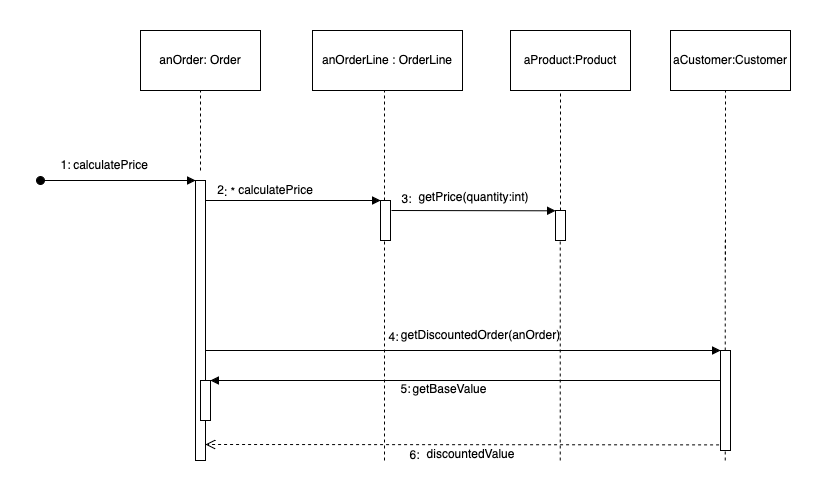

The diagram above was exported from draw.io. Its source (the exported page's mxGraphModel, read from the mxfile embedded in the PNG):
<mxGraphModel dx="833" dy="602" grid="1" gridSize="10" guides="1" tooltips="1" connect="1" arrows="1" fold="1" page="1" pageScale="1" pageWidth="850" pageHeight="1100" math="0" shadow="0">
  <root>
    <mxCell id="0" />
    <mxCell id="1" parent="0" />
    <mxCell id="GMXyIi59XPtDO1nCZtJq-1" value="&lt;div&gt;anOrder: Order&lt;/div&gt;" style="rounded=0;whiteSpace=wrap;html=1;" vertex="1" parent="1">
      <mxGeometry x="180" y="90" width="120" height="60" as="geometry" />
    </mxCell>
    <mxCell id="GMXyIi59XPtDO1nCZtJq-2" value="&lt;div&gt;anOrderLine : OrderLine&lt;/div&gt;" style="rounded=0;whiteSpace=wrap;html=1;" vertex="1" parent="1">
      <mxGeometry x="352" y="90" width="150" height="60" as="geometry" />
    </mxCell>
    <mxCell id="GMXyIi59XPtDO1nCZtJq-3" value="aProduct:Product" style="rounded=0;whiteSpace=wrap;html=1;" vertex="1" parent="1">
      <mxGeometry x="550" y="90" width="120" height="60" as="geometry" />
    </mxCell>
    <mxCell id="GMXyIi59XPtDO1nCZtJq-4" value="aCustomer:Customer" style="rounded=0;whiteSpace=wrap;html=1;" vertex="1" parent="1">
      <mxGeometry x="710" y="90" width="120" height="60" as="geometry" />
    </mxCell>
    <mxCell id="GMXyIi59XPtDO1nCZtJq-13" value="" style="html=1;points=[[0,0,0,0,5],[0,1,0,0,-5],[1,0,0,0,5],[1,1,0,0,-5]];perimeter=orthogonalPerimeter;outlineConnect=0;targetShapes=umlLifeline;portConstraint=eastwest;newEdgeStyle={&quot;curved&quot;:0,&quot;rounded&quot;:0};" vertex="1" parent="1">
      <mxGeometry x="235" y="240" width="10" height="280" as="geometry" />
    </mxCell>
    <mxCell id="YxqJEZ5IL3mQb9uidlj4-2" value="" style="endArrow=none;dashed=1;html=1;rounded=0;" edge="1" parent="1">
      <mxGeometry width="50" height="50" relative="1" as="geometry">
        <mxPoint x="240" y="230" as="sourcePoint" />
        <mxPoint x="240" y="150" as="targetPoint" />
      </mxGeometry>
    </mxCell>
    <mxCell id="YxqJEZ5IL3mQb9uidlj4-3" value="" style="html=1;points=[[0,0,0,0,5],[0,1,0,0,-5],[1,0,0,0,5],[1,1,0,0,-5]];perimeter=orthogonalPerimeter;outlineConnect=0;targetShapes=umlLifeline;portConstraint=eastwest;newEdgeStyle={&quot;curved&quot;:0,&quot;rounded&quot;:0};" vertex="1" parent="1">
      <mxGeometry x="240" y="440" width="10" height="40" as="geometry" />
    </mxCell>
    <mxCell id="YxqJEZ5IL3mQb9uidlj4-4" value="" style="html=1;points=[[0,0,0,0,5],[0,1,0,0,-5],[1,0,0,0,5],[1,1,0,0,-5]];perimeter=orthogonalPerimeter;outlineConnect=0;targetShapes=umlLifeline;portConstraint=eastwest;newEdgeStyle={&quot;curved&quot;:0,&quot;rounded&quot;:0};" vertex="1" parent="1">
      <mxGeometry x="420" y="260" width="10" height="40" as="geometry" />
    </mxCell>
    <mxCell id="YxqJEZ5IL3mQb9uidlj4-6" value="" style="endArrow=none;dashed=1;html=1;rounded=0;" edge="1" parent="1" source="YxqJEZ5IL3mQb9uidlj4-4">
      <mxGeometry width="50" height="50" relative="1" as="geometry">
        <mxPoint x="430" y="510" as="sourcePoint" />
        <mxPoint x="424" y="150" as="targetPoint" />
      </mxGeometry>
    </mxCell>
    <mxCell id="YxqJEZ5IL3mQb9uidlj4-7" value="" style="endArrow=none;dashed=1;html=1;rounded=0;" edge="1" parent="1">
      <mxGeometry width="50" height="50" relative="1" as="geometry">
        <mxPoint x="424" y="520" as="sourcePoint" />
        <mxPoint x="424" y="300" as="targetPoint" />
      </mxGeometry>
    </mxCell>
    <mxCell id="YxqJEZ5IL3mQb9uidlj4-8" value="" style="html=1;points=[[0,0,0,0,5],[0,1,0,0,-5],[1,0,0,0,5],[1,1,0,0,-5]];perimeter=orthogonalPerimeter;outlineConnect=0;targetShapes=umlLifeline;portConstraint=eastwest;newEdgeStyle={&quot;curved&quot;:0,&quot;rounded&quot;:0};" vertex="1" parent="1">
      <mxGeometry x="595" y="270" width="10" height="30" as="geometry" />
    </mxCell>
    <mxCell id="YxqJEZ5IL3mQb9uidlj4-9" value="" style="endArrow=none;dashed=1;html=1;rounded=0;" edge="1" parent="1" source="YxqJEZ5IL3mQb9uidlj4-8">
      <mxGeometry width="50" height="50" relative="1" as="geometry">
        <mxPoint x="600" y="240" as="sourcePoint" />
        <mxPoint x="600" y="150" as="targetPoint" />
      </mxGeometry>
    </mxCell>
    <mxCell id="YxqJEZ5IL3mQb9uidlj4-10" value="" style="endArrow=none;dashed=1;html=1;rounded=0;" edge="1" parent="1">
      <mxGeometry width="50" height="50" relative="1" as="geometry">
        <mxPoint x="599.73" y="520" as="sourcePoint" />
        <mxPoint x="599.73" y="300" as="targetPoint" />
      </mxGeometry>
    </mxCell>
    <mxCell id="YxqJEZ5IL3mQb9uidlj4-12" value="" style="endArrow=none;dashed=1;html=1;rounded=0;" edge="1" parent="1">
      <mxGeometry width="50" height="50" relative="1" as="geometry">
        <mxPoint x="765" y="320" as="sourcePoint" />
        <mxPoint x="765" y="150" as="targetPoint" />
      </mxGeometry>
    </mxCell>
    <mxCell id="YxqJEZ5IL3mQb9uidlj4-13" value="" style="endArrow=none;dashed=1;html=1;rounded=0;" edge="1" parent="1" source="YxqJEZ5IL3mQb9uidlj4-11">
      <mxGeometry width="50" height="50" relative="1" as="geometry">
        <mxPoint x="764.73" y="520" as="sourcePoint" />
        <mxPoint x="764.73" y="300" as="targetPoint" />
      </mxGeometry>
    </mxCell>
    <mxCell id="YxqJEZ5IL3mQb9uidlj4-14" value="" style="endArrow=none;dashed=1;html=1;rounded=0;" edge="1" parent="1" target="YxqJEZ5IL3mQb9uidlj4-11">
      <mxGeometry width="50" height="50" relative="1" as="geometry">
        <mxPoint x="764.73" y="520" as="sourcePoint" />
        <mxPoint x="764.73" y="300" as="targetPoint" />
      </mxGeometry>
    </mxCell>
    <mxCell id="YxqJEZ5IL3mQb9uidlj4-11" value="" style="html=1;points=[[0,0,0,0,5],[0,1,0,0,-5],[1,0,0,0,5],[1,1,0,0,-5]];perimeter=orthogonalPerimeter;outlineConnect=0;targetShapes=umlLifeline;portConstraint=eastwest;newEdgeStyle={&quot;curved&quot;:0,&quot;rounded&quot;:0};" vertex="1" parent="1">
      <mxGeometry x="760" y="410" width="10" height="100" as="geometry" />
    </mxCell>
    <mxCell id="YxqJEZ5IL3mQb9uidlj4-20" value="calculatePrice" style="text;html=1;align=center;verticalAlign=middle;resizable=0;points=[];autosize=1;strokeColor=none;fillColor=none;" vertex="1" parent="1">
      <mxGeometry x="265" y="235" width="100" height="30" as="geometry" />
    </mxCell>
    <mxCell id="YxqJEZ5IL3mQb9uidlj4-21" value="getPrice(quantity:int)" style="text;html=1;align=center;verticalAlign=middle;resizable=0;points=[];autosize=1;strokeColor=none;fillColor=none;" vertex="1" parent="1">
      <mxGeometry x="448" y="242" width="130" height="30" as="geometry" />
    </mxCell>
    <mxCell id="YxqJEZ5IL3mQb9uidlj4-24" value="" style="html=1;verticalAlign=bottom;endArrow=open;dashed=1;endSize=8;curved=0;rounded=0;exitX=-0.143;exitY=1.004;exitDx=0;exitDy=0;exitPerimeter=0;" edge="1" parent="1">
      <mxGeometry relative="1" as="geometry">
        <mxPoint x="758.5699999999999" y="504.4000000000001" as="sourcePoint" />
        <mxPoint x="245" y="504" as="targetPoint" />
      </mxGeometry>
    </mxCell>
    <mxCell id="YxqJEZ5IL3mQb9uidlj4-25" value="discountedValue" style="text;html=1;align=center;verticalAlign=middle;resizable=0;points=[];autosize=1;strokeColor=none;fillColor=none;" vertex="1" parent="1">
      <mxGeometry x="455" y="499" width="110" height="30" as="geometry" />
    </mxCell>
    <mxCell id="YxqJEZ5IL3mQb9uidlj4-26" value="calculatePrice" style="text;html=1;align=center;verticalAlign=middle;resizable=0;points=[];autosize=1;strokeColor=none;fillColor=none;" vertex="1" parent="1">
      <mxGeometry x="100" y="210" width="100" height="30" as="geometry" />
    </mxCell>
    <mxCell id="YxqJEZ5IL3mQb9uidlj4-27" value="" style="html=1;verticalAlign=bottom;startArrow=oval;startFill=1;endArrow=block;startSize=8;curved=0;rounded=0;" edge="1" parent="1">
      <mxGeometry width="60" relative="1" as="geometry">
        <mxPoint x="80" y="240" as="sourcePoint" />
        <mxPoint x="235" y="240" as="targetPoint" />
      </mxGeometry>
    </mxCell>
    <mxCell id="YxqJEZ5IL3mQb9uidlj4-28" value="getDiscountedOrder(anOrder)" style="text;html=1;align=center;verticalAlign=middle;resizable=0;points=[];autosize=1;strokeColor=none;fillColor=none;" vertex="1" parent="1">
      <mxGeometry x="430" y="380" width="180" height="30" as="geometry" />
    </mxCell>
    <mxCell id="YxqJEZ5IL3mQb9uidlj4-29" value="getBaseValue" style="text;html=1;align=center;verticalAlign=middle;resizable=0;points=[];autosize=1;strokeColor=none;fillColor=none;" vertex="1" parent="1">
      <mxGeometry x="439" y="434" width="100" height="30" as="geometry" />
    </mxCell>
    <mxCell id="YxqJEZ5IL3mQb9uidlj4-30" value="1:" style="text;html=1;align=center;verticalAlign=middle;resizable=0;points=[];autosize=1;strokeColor=none;fillColor=none;" vertex="1" parent="1">
      <mxGeometry x="90" y="210" width="30" height="30" as="geometry" />
    </mxCell>
    <mxCell id="YxqJEZ5IL3mQb9uidlj4-31" value="2" style="text;html=1;align=center;verticalAlign=middle;resizable=0;points=[];autosize=1;strokeColor=none;fillColor=none;" vertex="1" parent="1">
      <mxGeometry x="245" y="235" width="30" height="30" as="geometry" />
    </mxCell>
    <mxCell id="YxqJEZ5IL3mQb9uidlj4-32" value="3:" style="text;html=1;align=center;verticalAlign=middle;resizable=0;points=[];autosize=1;strokeColor=none;fillColor=none;" vertex="1" parent="1">
      <mxGeometry x="431" y="244" width="30" height="30" as="geometry" />
    </mxCell>
    <mxCell id="YxqJEZ5IL3mQb9uidlj4-33" value="4:" style="text;html=1;align=center;verticalAlign=middle;resizable=0;points=[];autosize=1;strokeColor=none;fillColor=none;" vertex="1" parent="1">
      <mxGeometry x="418" y="382" width="30" height="30" as="geometry" />
    </mxCell>
    <mxCell id="YxqJEZ5IL3mQb9uidlj4-34" value="5:" style="text;html=1;align=center;verticalAlign=middle;resizable=0;points=[];autosize=1;strokeColor=none;fillColor=none;" vertex="1" parent="1">
      <mxGeometry x="430" y="434" width="30" height="30" as="geometry" />
    </mxCell>
    <mxCell id="YxqJEZ5IL3mQb9uidlj4-36" value="6:" style="text;html=1;align=center;verticalAlign=middle;resizable=0;points=[];autosize=1;strokeColor=none;fillColor=none;" vertex="1" parent="1">
      <mxGeometry x="439" y="500" width="30" height="30" as="geometry" />
    </mxCell>
    <mxCell id="YxqJEZ5IL3mQb9uidlj4-37" value="" style="endArrow=block;endFill=1;html=1;edgeStyle=orthogonalEdgeStyle;align=left;verticalAlign=top;rounded=0;" edge="1" parent="1">
      <mxGeometry x="-1" relative="1" as="geometry">
        <mxPoint x="245" y="410" as="sourcePoint" />
        <mxPoint x="760" y="410" as="targetPoint" />
      </mxGeometry>
    </mxCell>
    <mxCell id="YxqJEZ5IL3mQb9uidlj4-39" value=": *" style="text;html=1;align=center;verticalAlign=middle;resizable=0;points=[];autosize=1;strokeColor=none;fillColor=none;" vertex="1" parent="1">
      <mxGeometry x="254" y="237" width="30" height="30" as="geometry" />
    </mxCell>
    <mxCell id="YxqJEZ5IL3mQb9uidlj4-41" value="" style="html=1;verticalAlign=bottom;endArrow=block;curved=0;rounded=0;" edge="1" parent="1" target="YxqJEZ5IL3mQb9uidlj4-4">
      <mxGeometry width="80" relative="1" as="geometry">
        <mxPoint x="245" y="260" as="sourcePoint" />
        <mxPoint x="325" y="260" as="targetPoint" />
      </mxGeometry>
    </mxCell>
    <mxCell id="YxqJEZ5IL3mQb9uidlj4-42" value="" style="html=1;verticalAlign=bottom;endArrow=block;curved=0;rounded=0;" edge="1" parent="1">
      <mxGeometry width="80" relative="1" as="geometry">
        <mxPoint x="431" y="270" as="sourcePoint" />
        <mxPoint x="595" y="270.31" as="targetPoint" />
      </mxGeometry>
    </mxCell>
    <mxCell id="YxqJEZ5IL3mQb9uidlj4-43" value="" style="html=1;verticalAlign=bottom;endArrow=block;curved=0;rounded=0;" edge="1" parent="1" source="YxqJEZ5IL3mQb9uidlj4-11">
      <mxGeometry width="80" relative="1" as="geometry">
        <mxPoint x="310" y="440" as="sourcePoint" />
        <mxPoint x="250" y="440" as="targetPoint" />
      </mxGeometry>
    </mxCell>
  </root>
</mxGraphModel>